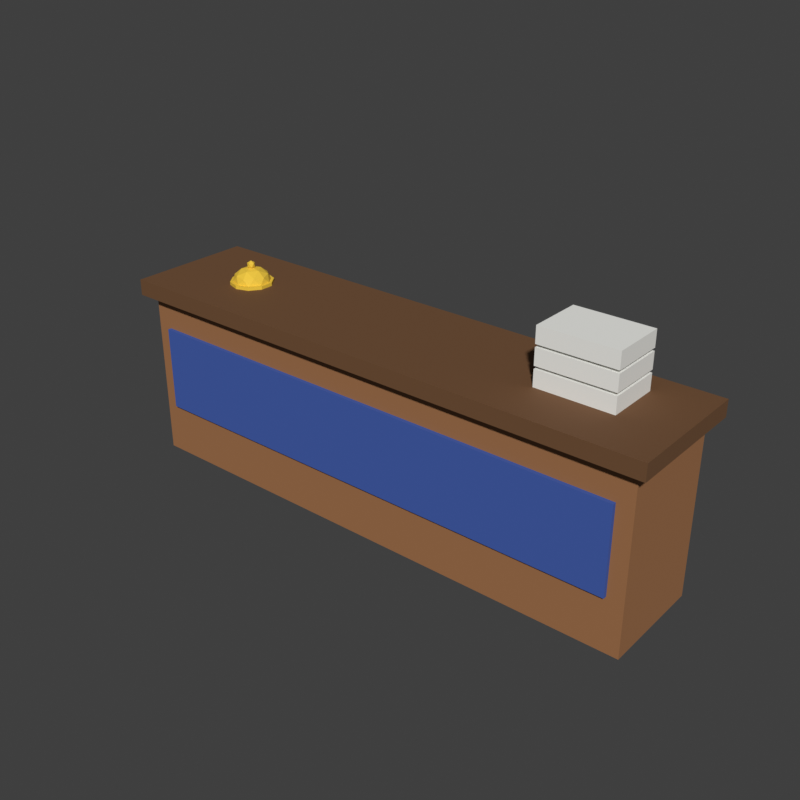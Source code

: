 # Source: PostCounter.blend  (saved by Blender 5.2.45; exported with 4.5.12 LTS)
import bpy
from mathutils import Matrix  # noqa: F401  (used for matrix-valued properties, if any)

bpy.ops.wm.read_factory_settings(use_empty=True)
scene = bpy.context.scene
scene.name = 'Scene'

# ---- materials (node trees are filled in below, after node groups)
mat_postcounter_desk = bpy.data.materials.new('PostCounter_Desk')
mat_postcounter_desk.diffuse_color = (0.3515, 0.1559, 0.06125, 1.0)
mat_postcounter_top = bpy.data.materials.new('PostCounter_Top')
mat_postcounter_top.diffuse_color = (0.1559, 0.07036, 0.02624, 1.0)
mat_postcounter_trays = bpy.data.materials.new('PostCounter_Trays')
mat_postcounter_trays.diffuse_color = (0.8714, 0.8714, 0.8308, 1.0)
mat_postcounter_letters = bpy.data.materials.new('PostCounter_Letters')
mat_postcounter_letters.diffuse_color = (0.956, 0.9131, 0.7157, 1.0)
mat_postcounter_bell = bpy.data.materials.new('PostCounter_Bell')
mat_postcounter_bell.diffuse_color = (0.8714, 0.5776, 0.04519, 1.0)
mat_postcounter_panel = bpy.data.materials.new('PostCounter_Panel')
mat_postcounter_panel.diffuse_color = (0.04519, 0.1022, 0.402, 1.0)

# ---- material node trees
mat_postcounter_desk.use_nodes = True; mat_postcounter_desk.node_tree.nodes.clear()
_N = mat_postcounter_desk.node_tree.nodes; _L = mat_postcounter_desk.node_tree.links
n0 = _N.new('ShaderNodeBsdfPrincipled'); n0.name = 'Principled BSDF'; n0.location = (-200, 100)
n0.inputs[0].default_value = (0.3515, 0.1559, 0.06125, 1.0)
n0.inputs[2].default_value = 0.8
n0.inputs[10].default_value = 0.005
n1 = _N.new('ShaderNodeOutputMaterial'); n1.name = 'Material Output'; n1.location = (200, 100)
_L.new(n0.outputs[0], n1.inputs[0])
n1.is_active_output = True
mat_postcounter_top.use_nodes = True; mat_postcounter_top.node_tree.nodes.clear()
_N = mat_postcounter_top.node_tree.nodes; _L = mat_postcounter_top.node_tree.links
n0 = _N.new('ShaderNodeBsdfPrincipled'); n0.name = 'Principled BSDF'; n0.location = (-200, 100)
n0.inputs[0].default_value = (0.1559, 0.07036, 0.02624, 1.0)
n0.inputs[2].default_value = 0.8
n0.inputs[10].default_value = 0.005
n1 = _N.new('ShaderNodeOutputMaterial'); n1.name = 'Material Output'; n1.location = (200, 100)
_L.new(n0.outputs[0], n1.inputs[0])
n1.is_active_output = True
mat_postcounter_trays.use_nodes = True; mat_postcounter_trays.node_tree.nodes.clear()
_N = mat_postcounter_trays.node_tree.nodes; _L = mat_postcounter_trays.node_tree.links
n0 = _N.new('ShaderNodeBsdfPrincipled'); n0.name = 'Principled BSDF'; n0.location = (-200, 100)
n0.inputs[0].default_value = (0.8714, 0.8714, 0.8308, 1.0)
n0.inputs[2].default_value = 0.8
n0.inputs[10].default_value = 0.005
n1 = _N.new('ShaderNodeOutputMaterial'); n1.name = 'Material Output'; n1.location = (200, 100)
_L.new(n0.outputs[0], n1.inputs[0])
n1.is_active_output = True
mat_postcounter_letters.use_nodes = True; mat_postcounter_letters.node_tree.nodes.clear()
_N = mat_postcounter_letters.node_tree.nodes; _L = mat_postcounter_letters.node_tree.links
n0 = _N.new('ShaderNodeBsdfPrincipled'); n0.name = 'Principled BSDF'; n0.location = (-200, 100)
n0.inputs[0].default_value = (0.956, 0.9131, 0.7157, 1.0)
n0.inputs[2].default_value = 0.8
n0.inputs[10].default_value = 0.005
n1 = _N.new('ShaderNodeOutputMaterial'); n1.name = 'Material Output'; n1.location = (200, 100)
_L.new(n0.outputs[0], n1.inputs[0])
n1.is_active_output = True
mat_postcounter_bell.use_nodes = True; mat_postcounter_bell.node_tree.nodes.clear()
_N = mat_postcounter_bell.node_tree.nodes; _L = mat_postcounter_bell.node_tree.links
n0 = _N.new('ShaderNodeBsdfPrincipled'); n0.name = 'Principled BSDF'; n0.location = (-200, 100)
n0.inputs[0].default_value = (0.8714, 0.5776, 0.04519, 1.0)
n0.inputs[2].default_value = 0.8
n0.inputs[10].default_value = 0.005
n1 = _N.new('ShaderNodeOutputMaterial'); n1.name = 'Material Output'; n1.location = (200, 100)
_L.new(n0.outputs[0], n1.inputs[0])
n1.is_active_output = True
mat_postcounter_panel.use_nodes = True; mat_postcounter_panel.node_tree.nodes.clear()
_N = mat_postcounter_panel.node_tree.nodes; _L = mat_postcounter_panel.node_tree.links
n0 = _N.new('ShaderNodeBsdfPrincipled'); n0.name = 'Principled BSDF'; n0.location = (-200, 100)
n0.inputs[0].default_value = (0.04519, 0.1022, 0.402, 1.0)
n0.inputs[2].default_value = 0.8
n0.inputs[10].default_value = 0.005
n1 = _N.new('ShaderNodeOutputMaterial'); n1.name = 'Material Output'; n1.location = (200, 100)
_L.new(n0.outputs[0], n1.inputs[0])
n1.is_active_output = True

# ---- world
world_sky = bpy.data.worlds.new('Sky'); scene.world = world_sky
world_sky.use_nodes = True; world_sky.node_tree.nodes.clear()
_N = world_sky.node_tree.nodes; _L = world_sky.node_tree.links
n0 = _N.new('ShaderNodeBackground'); n0.name = 'Background'; n0.location = (-200, 100)
n0.inputs[0].default_value = (0.05, 0.05, 0.05, 1.0)
n1 = _N.new('ShaderNodeOutputWorld'); n1.name = 'World Output'; n1.location = (200, 100)
_L.new(n0.outputs[0], n1.inputs[0])
n1.is_active_output = True
world_sky.color = (0.45, 0.65, 0.9)

# ---- meshes
me_desk = bpy.data.meshes.new('Desk')
me_desk.from_pydata([(-5.0, -1.0, 0.0), (-5.0, -1.0, 3.2), (-5.0, 1.0, 0.0), (-5.0, 1.0, 3.2), (5.0, -1.0, 0.0), (5.0, -1.0, 3.2), (5.0, 1.0, 0.0), (5.0, 1.0, 3.2)], [], [(0, 1, 3, 2), (2, 3, 7, 6), (6, 7, 5, 4), (4, 5, 1, 0), (2, 6, 4, 0), (7, 3, 1, 5)])
_uv = me_desk.uv_layers.new(name='UVMap')
_uv.uv.foreach_set('vector', [0.375, 0.0, 0.625, 0.0, 0.625, 0.25, 0.375, 0.25, 0.375, 0.25, 0.625, 0.25, 0.625, 0.5, 0.375, 0.5, 0.375, 0.5, 0.625, 0.5, 0.625, 0.75, 0.375, 0.75, 0.375, 0.75, 0.625, 0.75, 0.625, 1.0, 0.375, 1.0, 0.125, 0.5, 0.375, 0.5, 0.375, 0.75, 0.125, 0.75, 0.625, 0.5, 0.875, 0.5, 0.875, 0.75, 0.625, 0.75])
me_desk.materials.append(mat_postcounter_desk)
me_desk.update()
me_top = bpy.data.meshes.new('Top')
me_top.from_pydata([(-5.2, -1.2, 3.2), (-5.2, -1.2, 3.5), (-5.2, 1.2, 3.2), (-5.2, 1.2, 3.5), (5.2, -1.2, 3.2), (5.2, -1.2, 3.5), (5.2, 1.2, 3.2), (5.2, 1.2, 3.5)], [], [(0, 1, 3, 2), (2, 3, 7, 6), (6, 7, 5, 4), (4, 5, 1, 0), (2, 6, 4, 0), (7, 3, 1, 5)])
_uv = me_top.uv_layers.new(name='UVMap')
_uv.uv.foreach_set('vector', [0.375, 0.0, 0.625, 0.0, 0.625, 0.25, 0.375, 0.25, 0.375, 0.25, 0.625, 0.25, 0.625, 0.5, 0.375, 0.5, 0.375, 0.5, 0.625, 0.5, 0.625, 0.75, 0.375, 0.75, 0.375, 0.75, 0.625, 0.75, 0.625, 1.0, 0.375, 1.0, 0.125, 0.5, 0.375, 0.5, 0.375, 0.75, 0.125, 0.75, 0.625, 0.5, 0.875, 0.5, 0.875, 0.75, 0.625, 0.75])
me_top.materials.append(mat_postcounter_top)
me_top.update()
me_trays = bpy.data.meshes.new('Trays')
me_trays.from_pydata([(2.8, -0.3, 3.5), (2.8, -0.3, 3.8), (2.8, 0.7, 3.5), (2.8, 0.7, 3.8), (4.2, -0.3, 3.5), (4.2, -0.3, 3.8), (4.2, 0.7, 3.5), (4.2, 0.7, 3.8), (2.8, -0.3, 3.85), (2.8, -0.3, 4.15), (2.8, 0.7, 3.85), (2.8, 0.7, 4.15), (4.2, -0.3, 3.85), (4.2, -0.3, 4.15), (4.2, 0.7, 3.85), (4.2, 0.7, 4.15), (2.8, -0.3, 4.2), (2.8, -0.3, 4.5), (2.8, 0.7, 4.2), (2.8, 0.7, 4.5), (4.2, -0.3, 4.2), (4.2, -0.3, 4.5), (4.2, 0.7, 4.2), (4.2, 0.7, 4.5)], [], [(0, 1, 3, 2), (2, 3, 7, 6), (6, 7, 5, 4), (4, 5, 1, 0), (2, 6, 4, 0), (7, 3, 1, 5), (8, 9, 11, 10), (10, 11, 15, 14), (14, 15, 13, 12), (12, 13, 9, 8), (10, 14, 12, 8), (15, 11, 9, 13), (16, 17, 19, 18), (18, 19, 23, 22), (22, 23, 21, 20), (20, 21, 17, 16), (18, 22, 20, 16), (23, 19, 17, 21)])
_uv = me_trays.uv_layers.new(name='UVMap')
_uv.uv.foreach_set('vector', [0.375, 0.0, 0.625, 0.0, 0.625, 0.25, 0.375, 0.25, 0.375, 0.25, 0.625, 0.25, 0.625, 0.5, 0.375, 0.5, 0.375, 0.5, 0.625, 0.5, 0.625, 0.75, 0.375, 0.75, 0.375, 0.75, 0.625, 0.75, 0.625, 1.0, 0.375, 1.0, 0.125, 0.5, 0.375, 0.5, 0.375, 0.75, 0.125, 0.75, 0.625, 0.5, 0.875, 0.5, 0.875, 0.75, 0.625, 0.75, 0.375, 0.0, 0.625, 0.0, 0.625, 0.25, 0.375, 0.25, 0.375, 0.25, 0.625, 0.25, 0.625, 0.5, 0.375, 0.5, 0.375, 0.5, 0.625, 0.5, 0.625, 0.75, 0.375, 0.75, 0.375, 0.75, 0.625, 0.75, 0.625, 1.0, 0.375, 1.0, 0.125, 0.5, 0.375, 0.5, 0.375, 0.75, 0.125, 0.75, 0.625, 0.5, 0.875, 0.5, 0.875, 0.75, 0.625, 0.75, 0.375, 0.0, 0.625, 0.0, 0.625, 0.25, 0.375, 0.25, 0.375, 0.25, 0.625, 0.25, 0.625, 0.5, 0.375, 0.5, 0.375, 0.5, 0.625, 0.5, 0.625, 0.75, 0.375, 0.75, 0.375, 0.75, 0.625, 0.75, 0.625, 1.0, 0.375, 1.0, 0.125, 0.5, 0.375, 0.5, 0.375, 0.75, 0.125, 0.75, 0.625, 0.5, 0.875, 0.5, 0.875, 0.75, 0.625, 0.75])
me_trays.materials.append(mat_postcounter_trays)
me_trays.update()
me_letters = bpy.data.meshes.new('Letters')
me_letters.from_pydata([(3.011, -0.2727, 3.68), (3.011, -0.2727, 3.76), (2.9, 0.5196, 3.68), (2.9, 0.5196, 3.76), (4.1, -0.1196, 3.68), (4.1, -0.1196, 3.76), (3.989, 0.6727, 3.68), (3.989, 0.6727, 3.76), (3.011, -0.2727, 4.03), (3.011, -0.2727, 4.11), (2.9, 0.5196, 4.03), (2.9, 0.5196, 4.11), (4.1, -0.1196, 4.03), (4.1, -0.1196, 4.11), (3.989, 0.6727, 4.03), (3.989, 0.6727, 4.11), (3.011, -0.2727, 4.38), (3.011, -0.2727, 4.46), (2.9, 0.5196, 4.38), (2.9, 0.5196, 4.46), (4.1, -0.1196, 4.38), (4.1, -0.1196, 4.46), (3.989, 0.6727, 4.38), (3.989, 0.6727, 4.46)], [], [(0, 1, 3, 2), (2, 3, 7, 6), (6, 7, 5, 4), (4, 5, 1, 0), (2, 6, 4, 0), (7, 3, 1, 5), (8, 9, 11, 10), (10, 11, 15, 14), (14, 15, 13, 12), (12, 13, 9, 8), (10, 14, 12, 8), (15, 11, 9, 13), (16, 17, 19, 18), (18, 19, 23, 22), (22, 23, 21, 20), (20, 21, 17, 16), (18, 22, 20, 16), (23, 19, 17, 21)])
_uv = me_letters.uv_layers.new(name='UVMap')
_uv.uv.foreach_set('vector', [0.375, 0.0, 0.625, 0.0, 0.625, 0.25, 0.375, 0.25, 0.375, 0.25, 0.625, 0.25, 0.625, 0.5, 0.375, 0.5, 0.375, 0.5, 0.625, 0.5, 0.625, 0.75, 0.375, 0.75, 0.375, 0.75, 0.625, 0.75, 0.625, 1.0, 0.375, 1.0, 0.125, 0.5, 0.375, 0.5, 0.375, 0.75, 0.125, 0.75, 0.625, 0.5, 0.875, 0.5, 0.875, 0.75, 0.625, 0.75, 0.375, 0.0, 0.625, 0.0, 0.625, 0.25, 0.375, 0.25, 0.375, 0.25, 0.625, 0.25, 0.625, 0.5, 0.375, 0.5, 0.375, 0.5, 0.625, 0.5, 0.625, 0.75, 0.375, 0.75, 0.375, 0.75, 0.625, 0.75, 0.625, 1.0, 0.375, 1.0, 0.125, 0.5, 0.375, 0.5, 0.375, 0.75, 0.125, 0.75, 0.625, 0.5, 0.875, 0.5, 0.875, 0.75, 0.625, 0.75, 0.375, 0.0, 0.625, 0.0, 0.625, 0.25, 0.375, 0.25, 0.375, 0.25, 0.625, 0.25, 0.625, 0.5, 0.375, 0.5, 0.375, 0.5, 0.625, 0.5, 0.625, 0.75, 0.375, 0.75, 0.375, 0.75, 0.625, 0.75, 0.625, 1.0, 0.375, 1.0, 0.125, 0.5, 0.375, 0.5, 0.375, 0.75, 0.125, 0.75, 0.625, 0.5, 0.875, 0.5, 0.875, 0.75, 0.625, 0.75])
me_letters.materials.append(mat_postcounter_letters)
me_letters.update()
me_bell = bpy.data.meshes.new('Bell')
me_bell.from_pydata([(-3.5, 0.0, 3.287), (-3.247, -0.184, 3.433), (-3.597, -0.2977, 3.433), (-3.813, 0.0, 3.433), (-3.597, 0.2977, 3.433), (-3.247, 0.184, 3.433), (-3.403, -0.2977, 3.667), (-3.753, -0.184, 3.667), (-3.753, 0.184, 3.667), (-3.403, 0.2977, 3.667), (-3.187, 0.0, 3.667), (-3.5, 0.0, 3.812), (-3.557, -0.175, 3.327), (-3.351, -0.1082, 3.327), (-3.408, -0.2832, 3.412), (-3.202, 0.0, 3.412), (-3.351, 0.1082, 3.327), (-3.684, 0.0, 3.327), (-3.741, -0.175, 3.412), (-3.557, 0.175, 3.327), (-3.741, 0.175, 3.412), (-3.408, 0.2832, 3.412), (-3.167, -0.1082, 3.55), (-3.167, 0.1082, 3.55), (-3.5, -0.35, 3.55), (-3.294, -0.2832, 3.55), (-3.833, -0.1082, 3.55), (-3.706, -0.2832, 3.55), (-3.706, 0.2832, 3.55), (-3.833, 0.1082, 3.55), (-3.294, 0.2832, 3.55), (-3.5, 0.35, 3.55), (-3.259, -0.175, 3.688), (-3.592, -0.2832, 3.688), (-3.798, 0.0, 3.688), (-3.592, 0.2832, 3.688), (-3.259, 0.175, 3.688), (-3.443, -0.175, 3.773), (-3.316, 0.0, 3.773), (-3.649, -0.1082, 3.773), (-3.649, 0.1082, 3.773), (-3.443, 0.175, 3.773), (-3.5, 0.4, 3.5), (-3.5, 0.4, 3.56), (-3.265, 0.3236, 3.5), (-3.265, 0.3236, 3.56), (-3.12, 0.1236, 3.5), (-3.12, 0.1236, 3.56), (-3.12, -0.1236, 3.5), (-3.12, -0.1236, 3.56), (-3.265, -0.3236, 3.5), (-3.265, -0.3236, 3.56), (-3.5, -0.4, 3.5), (-3.5, -0.4, 3.56), (-3.735, -0.3236, 3.5), (-3.735, -0.3236, 3.56), (-3.88, -0.1236, 3.5), (-3.88, -0.1236, 3.56), (-3.88, 0.1236, 3.5), (-3.88, 0.1236, 3.56), (-3.735, 0.3236, 3.5), (-3.735, 0.3236, 3.56), (-3.5, 0.0, 3.77), (-3.442, -0.04206, 3.814), (-3.522, -0.06805, 3.814), (-3.572, 0.0, 3.814), (-3.522, 0.06805, 3.814), (-3.442, 0.04206, 3.814), (-3.478, -0.06805, 3.886), (-3.558, -0.04206, 3.886), (-3.558, 0.04206, 3.886), (-3.478, 0.06805, 3.886), (-3.428, 0.0, 3.886), (-3.5, 0.0, 3.93)], [], [(0, 13, 12), (1, 13, 15), (0, 12, 17), (0, 17, 19), (0, 19, 16), (1, 15, 22), (2, 14, 24), (3, 18, 26), (4, 20, 28), (5, 21, 30), (1, 22, 25), (2, 24, 27), (3, 26, 29), (4, 28, 31), (5, 30, 23), (6, 32, 37), (7, 33, 39), (8, 34, 40), (9, 35, 41), (10, 36, 38), (38, 41, 11), (38, 36, 41), (36, 9, 41), (41, 40, 11), (41, 35, 40), (35, 8, 40), (40, 39, 11), (40, 34, 39), (34, 7, 39), (39, 37, 11), (39, 33, 37), (33, 6, 37), (37, 38, 11), (37, 32, 38), (32, 10, 38), (23, 36, 10), (23, 30, 36), (30, 9, 36), (31, 35, 9), (31, 28, 35), (28, 8, 35), (29, 34, 8), (29, 26, 34), (26, 7, 34), (27, 33, 7), (27, 24, 33), (24, 6, 33), (25, 32, 6), (25, 22, 32), (22, 10, 32), (30, 31, 9), (30, 21, 31), (21, 4, 31), (28, 29, 8), (28, 20, 29), (20, 3, 29), (26, 27, 7), (26, 18, 27), (18, 2, 27), (24, 25, 6), (24, 14, 25), (14, 1, 25), (22, 23, 10), (22, 15, 23), (15, 5, 23), (16, 21, 5), (16, 19, 21), (19, 4, 21), (19, 20, 4), (19, 17, 20), (17, 3, 20), (17, 18, 3), (17, 12, 18), (12, 2, 18), (15, 16, 5), (15, 13, 16), (13, 0, 16), (12, 14, 2), (12, 13, 14), (13, 1, 14), (42, 43, 45, 44), (44, 45, 47, 46), (46, 47, 49, 48), (48, 49, 51, 50), (50, 51, 53, 52), (52, 53, 55, 54), (54, 55, 57, 56), (56, 57, 59, 58), (45, 43, 61, 59, 57, 55, 53, 51, 49, 47), (58, 59, 61, 60), (60, 61, 43, 42), (42, 44, 46, 48, 50, 52, 54, 56, 58, 60), (62, 63, 64), (63, 62, 67), (62, 64, 65), (62, 65, 66), (62, 66, 67), (63, 67, 72), (64, 63, 68), (65, 64, 69), (66, 65, 70), (67, 66, 71), (63, 72, 68), (64, 68, 69), (65, 69, 70), (66, 70, 71), (67, 71, 72), (68, 72, 73), (69, 68, 73), (70, 69, 73), (71, 70, 73), (72, 71, 73)])
_uv = me_bell.uv_layers.new(name='UVMap')
_uv.uv.foreach_set('vector', [0.1818, 0.0, 0.2273, 0.07873, 0.1364, 0.07873, 0.2727, 0.1575, 0.3182, 0.07873, 0.3636, 0.1575, 0.9091, 0.0, 0.9545, 0.07873, 0.8636, 0.07873, 0.7273, 0.0, 0.7727, 0.07873, 0.6818, 0.07873, 0.5455, 0.0, 0.5909, 0.07873, 0.5, 0.07873, 0.2727, 0.1575, 0.3636, 0.1575, 0.3182, 0.2362, 0.09091, 0.1575, 0.1818, 0.1575, 0.1364, 0.2362, 0.8182, 0.1575, 0.9091, 0.1575, 0.8636, 0.2362, 0.6364, 0.1575, 0.7273, 0.1575, 0.6818, 0.2362, 0.4545, 0.1575, 0.5455, 0.1575, 0.5, 0.2362, 0.2727, 0.1575, 0.3182, 0.2362, 0.2273, 0.2362, 0.09091, 0.1575, 0.1364, 0.2362, 0.04546, 0.2362, 0.8182, 0.1575, 0.8636, 0.2362, 0.7727, 0.2362, 0.6364, 0.1575, 0.6818, 0.2362, 0.5909, 0.2362, 0.4545, 0.1575, 0.5, 0.2362, 0.4091, 0.2362, 0.1818, 0.3149, 0.2727, 0.3149, 0.2273, 0.3937, 0.0, 0.3149, 0.09091, 0.3149, 0.04546, 0.3937, 0.7273, 0.3149, 0.8182, 0.3149, 0.7727, 0.3937, 0.5455, 0.3149, 0.6364, 0.3149, 0.5909, 0.3937, 0.3636, 0.3149, 0.4545, 0.3149, 0.4091, 0.3937, 0.4091, 0.3937, 0.5, 0.3937, 0.4545, 0.4724, 0.4091, 0.3937, 0.4545, 0.3149, 0.5, 0.3937, 0.4545, 0.3149, 0.5455, 0.3149, 0.5, 0.3937, 0.5909, 0.3937, 0.6818, 0.3937, 0.6364, 0.4724, 0.5909, 0.3937, 0.6364, 0.3149, 0.6818, 0.3937, 0.6364, 0.3149, 0.7273, 0.3149, 0.6818, 0.3937, 0.7727, 0.3937, 0.8636, 0.3937, 0.8182, 0.4724, 0.7727, 0.3937, 0.8182, 0.3149, 0.8636, 0.3937, 0.8182, 0.3149, 0.9091, 0.3149, 0.8636, 0.3937, 0.04546, 0.3937, 0.1364, 0.3937, 0.09091, 0.4724, 0.04546, 0.3937, 0.09091, 0.3149, 0.1364, 0.3937, 0.09091, 0.3149, 0.1818, 0.3149, 0.1364, 0.3937, 0.2273, 0.3937, 0.3182, 0.3937, 0.2727, 0.4724, 0.2273, 0.3937, 0.2727, 0.3149, 0.3182, 0.3937, 0.2727, 0.3149, 0.3636, 0.3149, 0.3182, 0.3937, 0.4091, 0.2362, 0.4545, 0.3149, 0.3636, 0.3149, 0.4091, 0.2362, 0.5, 0.2362, 0.4545, 0.3149, 0.5, 0.2362, 0.5455, 0.3149, 0.4545, 0.3149, 0.5909, 0.2362, 0.6364, 0.3149, 0.5455, 0.3149, 0.5909, 0.2362, 0.6818, 0.2362, 0.6364, 0.3149, 0.6818, 0.2362, 0.7273, 0.3149, 0.6364, 0.3149, 0.7727, 0.2362, 0.8182, 0.3149, 0.7273, 0.3149, 0.7727, 0.2362, 0.8636, 0.2362, 0.8182, 0.3149, 0.8636, 0.2362, 0.9091, 0.3149, 0.8182, 0.3149, 0.04546, 0.2362, 0.09091, 0.3149, 0.0, 0.3149, 0.04546, 0.2362, 0.1364, 0.2362, 0.09091, 0.3149, 0.1364, 0.2362, 0.1818, 0.3149, 0.09091, 0.3149, 0.2273, 0.2362, 0.2727, 0.3149, 0.1818, 0.3149, 0.2273, 0.2362, 0.3182, 0.2362, 0.2727, 0.3149, 0.3182, 0.2362, 0.3636, 0.3149, 0.2727, 0.3149, 0.5, 0.2362, 0.5909, 0.2362, 0.5455, 0.3149, 0.5, 0.2362, 0.5455, 0.1575, 0.5909, 0.2362, 0.5455, 0.1575, 0.6364, 0.1575, 0.5909, 0.2362, 0.6818, 0.2362, 0.7727, 0.2362, 0.7273, 0.3149, 0.6818, 0.2362, 0.7273, 0.1575, 0.7727, 0.2362, 0.7273, 0.1575, 0.8182, 0.1575, 0.7727, 0.2362, 0.8636, 0.2362, 0.9545, 0.2362, 0.9091, 0.3149, 0.8636, 0.2362, 0.9091, 0.1575, 0.9545, 0.2362, 0.9091, 0.1575, 1.0, 0.1575, 0.9545, 0.2362, 0.1364, 0.2362, 0.2273, 0.2362, 0.1818, 0.3149, 0.1364, 0.2362, 0.1818, 0.1575, 0.2273, 0.2362, 0.1818, 0.1575, 0.2727, 0.1575, 0.2273, 0.2362, 0.3182, 0.2362, 0.4091, 0.2362, 0.3636, 0.3149, 0.3182, 0.2362, 0.3636, 0.1575, 0.4091, 0.2362, 0.3636, 0.1575, 0.4545, 0.1575, 0.4091, 0.2362, 0.5, 0.07873, 0.5455, 0.1575, 0.4545, 0.1575, 0.5, 0.07873, 0.5909, 0.07873, 0.5455, 0.1575, 0.5909, 0.07873, 0.6364, 0.1575, 0.5455, 0.1575, 0.6818, 0.07873, 0.7273, 0.1575, 0.6364, 0.1575, 0.6818, 0.07873, 0.7727, 0.07873, 0.7273, 0.1575, 0.7727, 0.07873, 0.8182, 0.1575, 0.7273, 0.1575, 0.8636, 0.07873, 0.9091, 0.1575, 0.8182, 0.1575, 0.8636, 0.07873, 0.9545, 0.07873, 0.9091, 0.1575, 0.9545, 0.07873, 1.0, 0.1575, 0.9091, 0.1575, 0.3636, 0.1575, 0.4091, 0.07873, 0.4545, 0.1575, 0.3636, 0.1575, 0.3182, 0.07873, 0.4091, 0.07873, 0.3182, 0.07873, 0.3636, 0.0, 0.4091, 0.07873, 0.1364, 0.07873, 0.1818, 0.1575, 0.09091, 0.1575, 0.1364, 0.07873, 0.2273, 0.07873, 0.1818, 0.1575, 0.2273, 0.07873, 0.2727, 0.1575, 0.1818, 0.1575, 1.0, 0.5, 1.0, 1.0, 0.9, 1.0, 0.9, 0.5, 0.9, 0.5, 0.9, 1.0, 0.8, 1.0, 0.8, 0.5, 0.8, 0.5, 0.8, 1.0, 0.7, 1.0, 0.7, 0.5, 0.7, 0.5, 0.7, 1.0, 0.6, 1.0, 0.6, 0.5, 0.6, 0.5, 0.6, 1.0, 0.5, 1.0, 0.5, 0.5, 0.5, 0.5, 0.5, 1.0, 0.4, 1.0, 0.4, 0.5, 0.4, 0.5, 0.4, 1.0, 0.3, 1.0, 0.3, 0.5, 0.3, 0.5, 0.3, 1.0, 0.2, 1.0, 0.2, 0.5, 0.3911, 0.4442, 0.25, 0.49, 0.1089, 0.4442, 0.02175, 0.3242, 0.02175, 0.1758, 0.1089, 0.05584, 0.25, 0.01, 0.3911, 0.05584, 0.4783, 0.1758, 0.4783, 0.3242, 0.2, 0.5, 0.2, 1.0, 0.1, 1.0, 0.1, 0.5, 0.1, 0.5, 0.1, 1.0, -7.451e-08, 1.0, -7.451e-08, 0.5, 0.75, 0.49, 0.8911, 0.4442, 0.9783, 0.3242, 0.9783, 0.1758, 0.8911, 0.05584, 0.75, 0.01, 0.6089, 0.05584, 0.5217, 0.1758, 0.5217, 0.3242, 0.6089, 0.4442, 0.1818, 0.0, 0.2727, 0.1575, 0.09091, 0.1575, 0.2727, 0.1575, 0.3636, 0.0, 0.4545, 0.1575, 0.9091, 0.0, 1.0, 0.1575, 0.8182, 0.1575, 0.7273, 0.0, 0.8182, 0.1575, 0.6364, 0.1575, 0.5455, 0.0, 0.6364, 0.1575, 0.4545, 0.1575, 0.2727, 0.1575, 0.4545, 0.1575, 0.3636, 0.3149, 0.09091, 0.1575, 0.2727, 0.1575, 0.1818, 0.3149, 0.8182, 0.1575, 1.0, 0.1575, 0.9091, 0.3149, 0.6364, 0.1575, 0.8182, 0.1575, 0.7273, 0.3149, 0.4545, 0.1575, 0.6364, 0.1575, 0.5455, 0.3149, 0.2727, 0.1575, 0.3636, 0.3149, 0.1818, 0.3149, 0.09091, 0.1575, 0.1818, 0.3149, 0.0, 0.3149, 0.8182, 0.1575, 0.9091, 0.3149, 0.7273, 0.3149, 0.6364, 0.1575, 0.7273, 0.3149, 0.5455, 0.3149, 0.4545, 0.1575, 0.5455, 0.3149, 0.3636, 0.3149, 0.1818, 0.3149, 0.3636, 0.3149, 0.2727, 0.4724, 0.0, 0.3149, 0.1818, 0.3149, 0.09091, 0.4724, 0.7273, 0.3149, 0.9091, 0.3149, 0.8182, 0.4724, 0.5455, 0.3149, 0.7273, 0.3149, 0.6364, 0.4724, 0.3636, 0.3149, 0.5455, 0.3149, 0.4545, 0.4724])
me_bell.materials.append(mat_postcounter_bell)
me_bell.update()
me_panel = bpy.data.meshes.new('Panel')
me_panel.from_pydata([(-4.7, -1.07, 1.0), (-4.7, -1.07, 2.6), (-4.7, -0.97, 1.0), (-4.7, -0.97, 2.6), (4.7, -1.07, 1.0), (4.7, -1.07, 2.6), (4.7, -0.97, 1.0), (4.7, -0.97, 2.6)], [], [(0, 1, 3, 2), (2, 3, 7, 6), (6, 7, 5, 4), (4, 5, 1, 0), (2, 6, 4, 0), (7, 3, 1, 5)])
_uv = me_panel.uv_layers.new(name='UVMap')
_uv.uv.foreach_set('vector', [0.375, 0.0, 0.625, 0.0, 0.625, 0.25, 0.375, 0.25, 0.375, 0.25, 0.625, 0.25, 0.625, 0.5, 0.375, 0.5, 0.375, 0.5, 0.625, 0.5, 0.625, 0.75, 0.375, 0.75, 0.375, 0.75, 0.625, 0.75, 0.625, 1.0, 0.375, 1.0, 0.125, 0.5, 0.375, 0.5, 0.375, 0.75, 0.125, 0.75, 0.625, 0.5, 0.875, 0.5, 0.875, 0.75, 0.625, 0.75])
me_panel.materials.append(mat_postcounter_panel)
me_panel.update()

# ---- objects
ob_desk = bpy.data.objects.new('Desk', me_desk)
ob_top = bpy.data.objects.new('Top', me_top)
ob_trays = bpy.data.objects.new('Trays', me_trays)
ob_letters = bpy.data.objects.new('Letters', me_letters)
ob_bell = bpy.data.objects.new('Bell', me_bell)
ob_panel = bpy.data.objects.new('Panel', me_panel)

# ---- transforms, parenting, visibility, modifiers, constraints
ob_desk.location = (0.0, 0.0, 0.0)
ob_top.location = (0.0, 0.0, 0.0)
ob_trays.location = (0.0, 0.0, 0.0)
ob_letters.location = (0.0, 0.0, 0.0)
ob_bell.location = (0.0, 0.0, 0.0)
ob_panel.location = (0.0, 0.0, 0.0)

# ---- collection membership
scene.collection.objects.link(ob_desk)
scene.collection.objects.link(ob_top)
scene.collection.objects.link(ob_trays)
scene.collection.objects.link(ob_letters)
scene.collection.objects.link(ob_bell)
scene.collection.objects.link(ob_panel)

# ---- scene / render settings (as saved in the file)
scene.frame_start = 1; scene.frame_end = 250; scene.frame_set(1)
scene.render.engine = 'BLENDER_WORKBENCH'
scene.render.resolution_x = 800
scene.render.resolution_y = 800
scene.render.bake_bias = 0.0
scene.render.bake_samples = 0
scene.render.compositor_device = 'GPU'
scene.eevee.use_volume_custom_range = False
scene.eevee.fast_gi_thickness_near = 0.1
scene.eevee.fast_gi_thickness_far = 0.0
scene.eevee.ray_tracing_options.screen_trace_thickness = 0.1
scene.view_settings.view_transform = 'Standard'
bpy.context.view_layer.update()

# ---- added for rendering (the .blend has no active camera and no usable light): camera, sun
cam_auto = bpy.data.cameras.new('AutoCamera')
cam_auto.lens = 50.0
cam_auto.sensor_width = 36.0
cam_auto.clip_end = 1000.0
ob_auto_camera = bpy.data.objects.new('AutoCamera', cam_auto)
scene.collection.objects.link(ob_auto_camera)
ob_auto_camera.location = (10.717, -12.8604, 10.8236)
ob_auto_camera.rotation_euler = (1.09748, -7.21219e-08, 0.694738)
scene.camera = ob_auto_camera
light_auto_sun = bpy.data.lights.new('AutoSun', 'SUN')
light_auto_sun.energy = 3.0
light_auto_sun.angle = 0.0523599
ob_auto_sun = bpy.data.objects.new('AutoSun', light_auto_sun)
scene.collection.objects.link(ob_auto_sun)
ob_auto_sun.rotation_euler = (0.872665, 0.174533, 0.523599)
bpy.context.view_layer.update()
